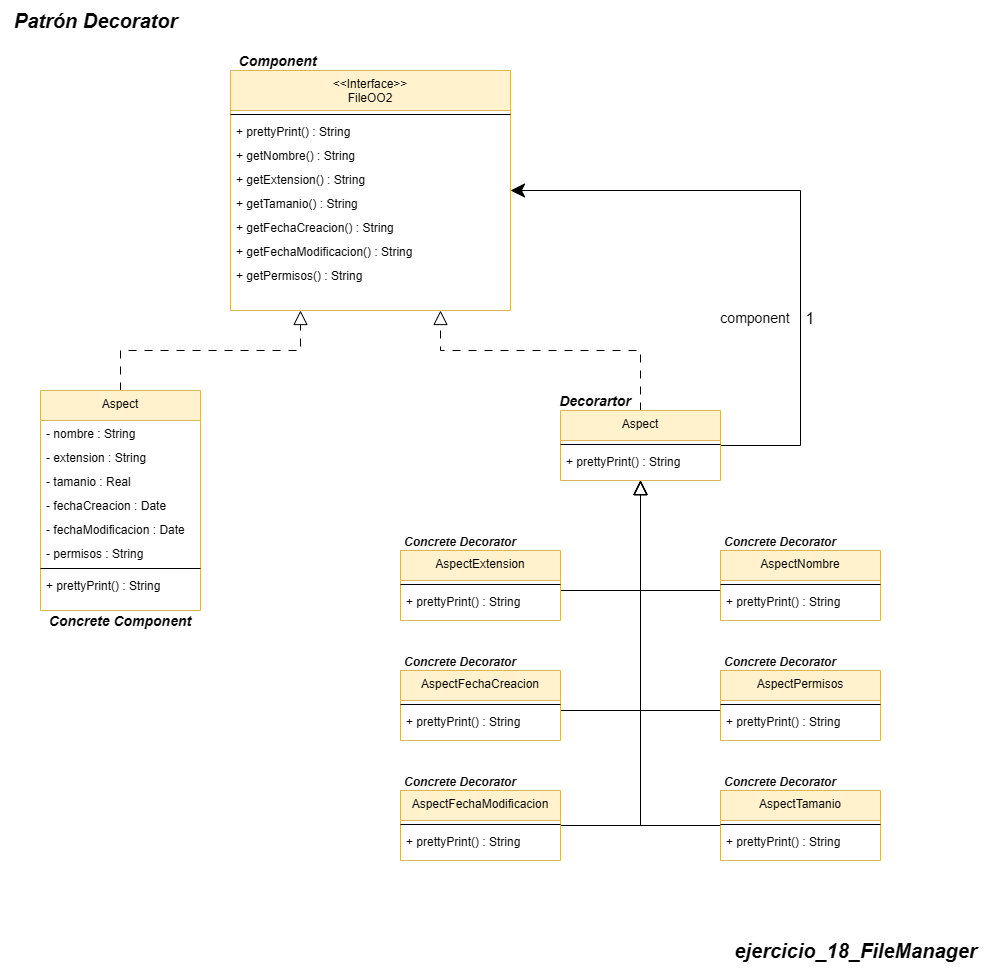

The diagram above was exported from draw.io. Its source (the exported page's mxGraphModel, read from the mxfile embedded in the PNG):
<mxGraphModel dx="315" dy="-477" grid="1" gridSize="10" guides="1" tooltips="1" connect="1" arrows="1" fold="1" page="1" pageScale="1" pageWidth="850" pageHeight="1100" math="0" shadow="0">
  <root>
    <mxCell id="0" />
    <mxCell id="1" parent="0" />
    <mxCell id="nUhyc5mc1DufUNtcbDXV-2520" value="&lt;span style=&quot;font-size: 20px;&quot;&gt;&lt;b&gt;&lt;i&gt;ejercicio_18_FileManager&lt;/i&gt;&lt;/b&gt;&lt;/span&gt;" style="text;html=1;align=center;verticalAlign=middle;resizable=0;points=[];autosize=1;strokeColor=none;fillColor=none;" vertex="1" parent="1">
      <mxGeometry x="1740" y="2240" width="270" height="40" as="geometry" />
    </mxCell>
    <mxCell id="nUhyc5mc1DufUNtcbDXV-2521" value="&lt;b style=&quot;&quot;&gt;&lt;i&gt;&lt;font style=&quot;font-size: 20px;&quot;&gt;Patrón Decorator&lt;/font&gt;&lt;/i&gt;&lt;/b&gt;" style="text;html=1;align=center;verticalAlign=middle;resizable=0;points=[];autosize=1;strokeColor=none;fillColor=none;" vertex="1" parent="1">
      <mxGeometry x="1020" y="1310" width="190" height="40" as="geometry" />
    </mxCell>
    <mxCell id="nUhyc5mc1DufUNtcbDXV-2522" style="edgeStyle=orthogonalEdgeStyle;rounded=0;orthogonalLoop=1;jettySize=auto;html=1;entryX=0.75;entryY=1;entryDx=0;entryDy=0;endSize=12;startSize=12;dashed=1;dashPattern=8 8;endArrow=block;endFill=0;" edge="1" parent="1" source="nUhyc5mc1DufUNtcbDXV-2524" target="nUhyc5mc1DufUNtcbDXV-2558">
      <mxGeometry relative="1" as="geometry">
        <Array as="points">
          <mxPoint x="1660" y="1660" />
          <mxPoint x="1460" y="1660" />
        </Array>
      </mxGeometry>
    </mxCell>
    <mxCell id="nUhyc5mc1DufUNtcbDXV-2523" style="edgeStyle=orthogonalEdgeStyle;rounded=0;orthogonalLoop=1;jettySize=auto;html=1;endSize=12;startSize=12;" edge="1" parent="1" source="nUhyc5mc1DufUNtcbDXV-2524" target="nUhyc5mc1DufUNtcbDXV-2558">
      <mxGeometry relative="1" as="geometry">
        <Array as="points">
          <mxPoint x="1820" y="1755" />
          <mxPoint x="1820" y="1500" />
        </Array>
      </mxGeometry>
    </mxCell>
    <mxCell id="nUhyc5mc1DufUNtcbDXV-2524" value="Aspect" style="swimlane;fontStyle=0;align=center;verticalAlign=top;childLayout=stackLayout;horizontal=1;startSize=30;horizontalStack=0;resizeParent=1;resizeLast=0;collapsible=1;marginBottom=0;rounded=0;shadow=0;strokeWidth=1;fillColor=#fff2cc;strokeColor=#d6b656;" vertex="1" parent="1">
      <mxGeometry x="1580" y="1720" width="160" height="70" as="geometry">
        <mxRectangle x="110" y="-20" width="160" height="26" as="alternateBounds" />
      </mxGeometry>
    </mxCell>
    <mxCell id="nUhyc5mc1DufUNtcbDXV-2525" value="" style="line;html=1;strokeWidth=1;align=left;verticalAlign=middle;spacingTop=-1;spacingLeft=3;spacingRight=3;rotatable=0;labelPosition=right;points=[];portConstraint=eastwest;" vertex="1" parent="nUhyc5mc1DufUNtcbDXV-2524">
      <mxGeometry y="30" width="160" height="8" as="geometry" />
    </mxCell>
    <mxCell id="nUhyc5mc1DufUNtcbDXV-2526" value="+ prettyPrint() : String" style="text;align=left;verticalAlign=top;spacingLeft=4;spacingRight=4;overflow=hidden;rotatable=0;points=[[0,0.5],[1,0.5]];portConstraint=eastwest;rounded=0;shadow=0;html=0;" vertex="1" parent="nUhyc5mc1DufUNtcbDXV-2524">
      <mxGeometry y="38" width="160" height="24" as="geometry" />
    </mxCell>
    <mxCell id="nUhyc5mc1DufUNtcbDXV-2527" value="&lt;font size=&quot;1&quot; style=&quot;&quot;&gt;&lt;b style=&quot;&quot;&gt;&lt;i style=&quot;font-size: 14px;&quot;&gt;Decorartor&lt;/i&gt;&lt;/b&gt;&lt;/font&gt;" style="text;html=1;align=center;verticalAlign=middle;whiteSpace=wrap;rounded=0;fontSize=16;" vertex="1" parent="1">
      <mxGeometry x="1580" y="1700" width="70" height="20" as="geometry" />
    </mxCell>
    <mxCell id="nUhyc5mc1DufUNtcbDXV-2528" style="edgeStyle=orthogonalEdgeStyle;rounded=0;orthogonalLoop=1;jettySize=auto;html=1;endSize=12;startSize=12;endArrow=block;endFill=0;" edge="1" parent="1" source="nUhyc5mc1DufUNtcbDXV-2529" target="nUhyc5mc1DufUNtcbDXV-2524">
      <mxGeometry relative="1" as="geometry">
        <Array as="points">
          <mxPoint x="1660" y="1900" />
        </Array>
      </mxGeometry>
    </mxCell>
    <mxCell id="nUhyc5mc1DufUNtcbDXV-2529" value="AspectExtension" style="swimlane;fontStyle=0;align=center;verticalAlign=top;childLayout=stackLayout;horizontal=1;startSize=30;horizontalStack=0;resizeParent=1;resizeLast=0;collapsible=1;marginBottom=0;rounded=0;shadow=0;strokeWidth=1;fillColor=#fff2cc;strokeColor=#d6b656;" vertex="1" parent="1">
      <mxGeometry x="1420" y="1860" width="160" height="70" as="geometry">
        <mxRectangle x="110" y="-20" width="160" height="26" as="alternateBounds" />
      </mxGeometry>
    </mxCell>
    <mxCell id="nUhyc5mc1DufUNtcbDXV-2530" value="" style="line;html=1;strokeWidth=1;align=left;verticalAlign=middle;spacingTop=-1;spacingLeft=3;spacingRight=3;rotatable=0;labelPosition=right;points=[];portConstraint=eastwest;" vertex="1" parent="nUhyc5mc1DufUNtcbDXV-2529">
      <mxGeometry y="30" width="160" height="8" as="geometry" />
    </mxCell>
    <mxCell id="nUhyc5mc1DufUNtcbDXV-2531" value="+ prettyPrint() : String" style="text;align=left;verticalAlign=top;spacingLeft=4;spacingRight=4;overflow=hidden;rotatable=0;points=[[0,0.5],[1,0.5]];portConstraint=eastwest;rounded=0;shadow=0;html=0;" vertex="1" parent="nUhyc5mc1DufUNtcbDXV-2529">
      <mxGeometry y="38" width="160" height="24" as="geometry" />
    </mxCell>
    <mxCell id="nUhyc5mc1DufUNtcbDXV-2532" value="&lt;font size=&quot;1&quot; style=&quot;&quot;&gt;&lt;b style=&quot;&quot;&gt;&lt;i style=&quot;font-size: 12px;&quot;&gt;Concrete Decorator&lt;/i&gt;&lt;/b&gt;&lt;/font&gt;" style="text;html=1;align=center;verticalAlign=middle;whiteSpace=wrap;rounded=0;fontSize=16;" vertex="1" parent="1">
      <mxGeometry x="1420" y="1840" width="120" height="20" as="geometry" />
    </mxCell>
    <mxCell id="nUhyc5mc1DufUNtcbDXV-2533" style="edgeStyle=orthogonalEdgeStyle;rounded=0;orthogonalLoop=1;jettySize=auto;html=1;endSize=12;startSize=12;endArrow=block;endFill=0;" edge="1" parent="1" source="nUhyc5mc1DufUNtcbDXV-2534" target="nUhyc5mc1DufUNtcbDXV-2524">
      <mxGeometry relative="1" as="geometry">
        <Array as="points">
          <mxPoint x="1660" y="2020" />
        </Array>
      </mxGeometry>
    </mxCell>
    <mxCell id="nUhyc5mc1DufUNtcbDXV-2534" value="AspectFechaCreacion" style="swimlane;fontStyle=0;align=center;verticalAlign=top;childLayout=stackLayout;horizontal=1;startSize=30;horizontalStack=0;resizeParent=1;resizeLast=0;collapsible=1;marginBottom=0;rounded=0;shadow=0;strokeWidth=1;fillColor=#fff2cc;strokeColor=#d6b656;" vertex="1" parent="1">
      <mxGeometry x="1420" y="1980" width="160" height="70" as="geometry">
        <mxRectangle x="110" y="-20" width="160" height="26" as="alternateBounds" />
      </mxGeometry>
    </mxCell>
    <mxCell id="nUhyc5mc1DufUNtcbDXV-2535" value="" style="line;html=1;strokeWidth=1;align=left;verticalAlign=middle;spacingTop=-1;spacingLeft=3;spacingRight=3;rotatable=0;labelPosition=right;points=[];portConstraint=eastwest;" vertex="1" parent="nUhyc5mc1DufUNtcbDXV-2534">
      <mxGeometry y="30" width="160" height="8" as="geometry" />
    </mxCell>
    <mxCell id="nUhyc5mc1DufUNtcbDXV-2536" value="+ prettyPrint() : String" style="text;align=left;verticalAlign=top;spacingLeft=4;spacingRight=4;overflow=hidden;rotatable=0;points=[[0,0.5],[1,0.5]];portConstraint=eastwest;rounded=0;shadow=0;html=0;" vertex="1" parent="nUhyc5mc1DufUNtcbDXV-2534">
      <mxGeometry y="38" width="160" height="24" as="geometry" />
    </mxCell>
    <mxCell id="nUhyc5mc1DufUNtcbDXV-2537" value="&lt;font size=&quot;1&quot; style=&quot;&quot;&gt;&lt;b style=&quot;&quot;&gt;&lt;i style=&quot;font-size: 12px;&quot;&gt;Concrete Decorator&lt;/i&gt;&lt;/b&gt;&lt;/font&gt;" style="text;html=1;align=center;verticalAlign=middle;whiteSpace=wrap;rounded=0;fontSize=16;" vertex="1" parent="1">
      <mxGeometry x="1420" y="1960" width="120" height="20" as="geometry" />
    </mxCell>
    <mxCell id="nUhyc5mc1DufUNtcbDXV-2538" style="edgeStyle=orthogonalEdgeStyle;rounded=0;orthogonalLoop=1;jettySize=auto;html=1;endSize=12;startSize=12;endArrow=block;endFill=0;" edge="1" parent="1" source="nUhyc5mc1DufUNtcbDXV-2539" target="nUhyc5mc1DufUNtcbDXV-2524">
      <mxGeometry relative="1" as="geometry">
        <Array as="points">
          <mxPoint x="1660" y="2135" />
        </Array>
      </mxGeometry>
    </mxCell>
    <mxCell id="nUhyc5mc1DufUNtcbDXV-2539" value="AspectFechaModificacion" style="swimlane;fontStyle=0;align=center;verticalAlign=top;childLayout=stackLayout;horizontal=1;startSize=30;horizontalStack=0;resizeParent=1;resizeLast=0;collapsible=1;marginBottom=0;rounded=0;shadow=0;strokeWidth=1;fillColor=#fff2cc;strokeColor=#d6b656;" vertex="1" parent="1">
      <mxGeometry x="1420" y="2100" width="160" height="70" as="geometry">
        <mxRectangle x="110" y="-20" width="160" height="26" as="alternateBounds" />
      </mxGeometry>
    </mxCell>
    <mxCell id="nUhyc5mc1DufUNtcbDXV-2540" value="" style="line;html=1;strokeWidth=1;align=left;verticalAlign=middle;spacingTop=-1;spacingLeft=3;spacingRight=3;rotatable=0;labelPosition=right;points=[];portConstraint=eastwest;" vertex="1" parent="nUhyc5mc1DufUNtcbDXV-2539">
      <mxGeometry y="30" width="160" height="8" as="geometry" />
    </mxCell>
    <mxCell id="nUhyc5mc1DufUNtcbDXV-2541" value="+ prettyPrint() : String" style="text;align=left;verticalAlign=top;spacingLeft=4;spacingRight=4;overflow=hidden;rotatable=0;points=[[0,0.5],[1,0.5]];portConstraint=eastwest;rounded=0;shadow=0;html=0;" vertex="1" parent="nUhyc5mc1DufUNtcbDXV-2539">
      <mxGeometry y="38" width="160" height="24" as="geometry" />
    </mxCell>
    <mxCell id="nUhyc5mc1DufUNtcbDXV-2542" value="&lt;font size=&quot;1&quot; style=&quot;&quot;&gt;&lt;b style=&quot;&quot;&gt;&lt;i style=&quot;font-size: 12px;&quot;&gt;Concrete Decorator&lt;/i&gt;&lt;/b&gt;&lt;/font&gt;" style="text;html=1;align=center;verticalAlign=middle;whiteSpace=wrap;rounded=0;fontSize=16;" vertex="1" parent="1">
      <mxGeometry x="1420" y="2080" width="120" height="20" as="geometry" />
    </mxCell>
    <mxCell id="nUhyc5mc1DufUNtcbDXV-2543" style="edgeStyle=orthogonalEdgeStyle;rounded=0;orthogonalLoop=1;jettySize=auto;html=1;endSize=12;startSize=12;endArrow=block;endFill=0;" edge="1" parent="1" source="nUhyc5mc1DufUNtcbDXV-2544" target="nUhyc5mc1DufUNtcbDXV-2524">
      <mxGeometry relative="1" as="geometry">
        <Array as="points">
          <mxPoint x="1660" y="1900" />
        </Array>
      </mxGeometry>
    </mxCell>
    <mxCell id="nUhyc5mc1DufUNtcbDXV-2544" value="AspectNombre" style="swimlane;fontStyle=0;align=center;verticalAlign=top;childLayout=stackLayout;horizontal=1;startSize=30;horizontalStack=0;resizeParent=1;resizeLast=0;collapsible=1;marginBottom=0;rounded=0;shadow=0;strokeWidth=1;fillColor=#fff2cc;strokeColor=#d6b656;" vertex="1" parent="1">
      <mxGeometry x="1740" y="1860" width="160" height="70" as="geometry">
        <mxRectangle x="110" y="-20" width="160" height="26" as="alternateBounds" />
      </mxGeometry>
    </mxCell>
    <mxCell id="nUhyc5mc1DufUNtcbDXV-2545" value="" style="line;html=1;strokeWidth=1;align=left;verticalAlign=middle;spacingTop=-1;spacingLeft=3;spacingRight=3;rotatable=0;labelPosition=right;points=[];portConstraint=eastwest;" vertex="1" parent="nUhyc5mc1DufUNtcbDXV-2544">
      <mxGeometry y="30" width="160" height="8" as="geometry" />
    </mxCell>
    <mxCell id="nUhyc5mc1DufUNtcbDXV-2546" value="+ prettyPrint() : String" style="text;align=left;verticalAlign=top;spacingLeft=4;spacingRight=4;overflow=hidden;rotatable=0;points=[[0,0.5],[1,0.5]];portConstraint=eastwest;rounded=0;shadow=0;html=0;" vertex="1" parent="nUhyc5mc1DufUNtcbDXV-2544">
      <mxGeometry y="38" width="160" height="24" as="geometry" />
    </mxCell>
    <mxCell id="nUhyc5mc1DufUNtcbDXV-2547" value="&lt;font size=&quot;1&quot; style=&quot;&quot;&gt;&lt;b style=&quot;&quot;&gt;&lt;i style=&quot;font-size: 12px;&quot;&gt;Concrete Decorator&lt;/i&gt;&lt;/b&gt;&lt;/font&gt;" style="text;html=1;align=center;verticalAlign=middle;whiteSpace=wrap;rounded=0;fontSize=16;" vertex="1" parent="1">
      <mxGeometry x="1740" y="1840" width="120" height="20" as="geometry" />
    </mxCell>
    <mxCell id="nUhyc5mc1DufUNtcbDXV-2548" style="edgeStyle=orthogonalEdgeStyle;rounded=0;orthogonalLoop=1;jettySize=auto;html=1;endSize=12;startSize=12;endArrow=block;endFill=0;" edge="1" parent="1" source="nUhyc5mc1DufUNtcbDXV-2549" target="nUhyc5mc1DufUNtcbDXV-2524">
      <mxGeometry relative="1" as="geometry">
        <Array as="points">
          <mxPoint x="1660" y="2020" />
        </Array>
      </mxGeometry>
    </mxCell>
    <mxCell id="nUhyc5mc1DufUNtcbDXV-2549" value="AspectPermisos" style="swimlane;fontStyle=0;align=center;verticalAlign=top;childLayout=stackLayout;horizontal=1;startSize=30;horizontalStack=0;resizeParent=1;resizeLast=0;collapsible=1;marginBottom=0;rounded=0;shadow=0;strokeWidth=1;fillColor=#fff2cc;strokeColor=#d6b656;" vertex="1" parent="1">
      <mxGeometry x="1740" y="1980" width="160" height="70" as="geometry">
        <mxRectangle x="110" y="-20" width="160" height="26" as="alternateBounds" />
      </mxGeometry>
    </mxCell>
    <mxCell id="nUhyc5mc1DufUNtcbDXV-2550" value="" style="line;html=1;strokeWidth=1;align=left;verticalAlign=middle;spacingTop=-1;spacingLeft=3;spacingRight=3;rotatable=0;labelPosition=right;points=[];portConstraint=eastwest;" vertex="1" parent="nUhyc5mc1DufUNtcbDXV-2549">
      <mxGeometry y="30" width="160" height="8" as="geometry" />
    </mxCell>
    <mxCell id="nUhyc5mc1DufUNtcbDXV-2551" value="+ prettyPrint() : String" style="text;align=left;verticalAlign=top;spacingLeft=4;spacingRight=4;overflow=hidden;rotatable=0;points=[[0,0.5],[1,0.5]];portConstraint=eastwest;rounded=0;shadow=0;html=0;" vertex="1" parent="nUhyc5mc1DufUNtcbDXV-2549">
      <mxGeometry y="38" width="160" height="24" as="geometry" />
    </mxCell>
    <mxCell id="nUhyc5mc1DufUNtcbDXV-2552" value="&lt;font size=&quot;1&quot; style=&quot;&quot;&gt;&lt;b style=&quot;&quot;&gt;&lt;i style=&quot;font-size: 12px;&quot;&gt;Concrete Decorator&lt;/i&gt;&lt;/b&gt;&lt;/font&gt;" style="text;html=1;align=center;verticalAlign=middle;whiteSpace=wrap;rounded=0;fontSize=16;" vertex="1" parent="1">
      <mxGeometry x="1740" y="1960" width="120" height="20" as="geometry" />
    </mxCell>
    <mxCell id="nUhyc5mc1DufUNtcbDXV-2553" style="edgeStyle=orthogonalEdgeStyle;rounded=0;orthogonalLoop=1;jettySize=auto;html=1;endSize=12;startSize=12;endArrow=block;endFill=0;" edge="1" parent="1" source="nUhyc5mc1DufUNtcbDXV-2554" target="nUhyc5mc1DufUNtcbDXV-2524">
      <mxGeometry relative="1" as="geometry">
        <Array as="points">
          <mxPoint x="1660" y="2135" />
        </Array>
      </mxGeometry>
    </mxCell>
    <mxCell id="nUhyc5mc1DufUNtcbDXV-2554" value="AspectTamanio" style="swimlane;fontStyle=0;align=center;verticalAlign=top;childLayout=stackLayout;horizontal=1;startSize=30;horizontalStack=0;resizeParent=1;resizeLast=0;collapsible=1;marginBottom=0;rounded=0;shadow=0;strokeWidth=1;fillColor=#fff2cc;strokeColor=#d6b656;" vertex="1" parent="1">
      <mxGeometry x="1740" y="2100" width="160" height="70" as="geometry">
        <mxRectangle x="110" y="-20" width="160" height="26" as="alternateBounds" />
      </mxGeometry>
    </mxCell>
    <mxCell id="nUhyc5mc1DufUNtcbDXV-2555" value="" style="line;html=1;strokeWidth=1;align=left;verticalAlign=middle;spacingTop=-1;spacingLeft=3;spacingRight=3;rotatable=0;labelPosition=right;points=[];portConstraint=eastwest;" vertex="1" parent="nUhyc5mc1DufUNtcbDXV-2554">
      <mxGeometry y="30" width="160" height="8" as="geometry" />
    </mxCell>
    <mxCell id="nUhyc5mc1DufUNtcbDXV-2556" value="+ prettyPrint() : String" style="text;align=left;verticalAlign=top;spacingLeft=4;spacingRight=4;overflow=hidden;rotatable=0;points=[[0,0.5],[1,0.5]];portConstraint=eastwest;rounded=0;shadow=0;html=0;" vertex="1" parent="nUhyc5mc1DufUNtcbDXV-2554">
      <mxGeometry y="38" width="160" height="24" as="geometry" />
    </mxCell>
    <mxCell id="nUhyc5mc1DufUNtcbDXV-2557" value="&lt;font size=&quot;1&quot; style=&quot;&quot;&gt;&lt;b style=&quot;&quot;&gt;&lt;i style=&quot;font-size: 12px;&quot;&gt;Concrete Decorator&lt;/i&gt;&lt;/b&gt;&lt;/font&gt;" style="text;html=1;align=center;verticalAlign=middle;whiteSpace=wrap;rounded=0;fontSize=16;" vertex="1" parent="1">
      <mxGeometry x="1740" y="2080" width="120" height="20" as="geometry" />
    </mxCell>
    <mxCell id="nUhyc5mc1DufUNtcbDXV-2558" value="&lt;&lt;Interface&gt;&gt;&#10;FileOO2" style="swimlane;fontStyle=0;align=center;verticalAlign=top;childLayout=stackLayout;horizontal=1;startSize=40;horizontalStack=0;resizeParent=1;resizeLast=0;collapsible=1;marginBottom=0;rounded=0;shadow=0;strokeWidth=1;fillColor=#fff2cc;strokeColor=#d6b656;" vertex="1" parent="1">
      <mxGeometry x="1250" y="1380" width="280" height="240" as="geometry">
        <mxRectangle x="110" y="-20" width="160" height="26" as="alternateBounds" />
      </mxGeometry>
    </mxCell>
    <mxCell id="nUhyc5mc1DufUNtcbDXV-2559" value="" style="line;html=1;strokeWidth=1;align=left;verticalAlign=middle;spacingTop=-1;spacingLeft=3;spacingRight=3;rotatable=0;labelPosition=right;points=[];portConstraint=eastwest;" vertex="1" parent="nUhyc5mc1DufUNtcbDXV-2558">
      <mxGeometry y="40" width="280" height="8" as="geometry" />
    </mxCell>
    <mxCell id="nUhyc5mc1DufUNtcbDXV-2560" value="+ prettyPrint() : String" style="text;align=left;verticalAlign=top;spacingLeft=4;spacingRight=4;overflow=hidden;rotatable=0;points=[[0,0.5],[1,0.5]];portConstraint=eastwest;rounded=0;shadow=0;html=0;" vertex="1" parent="nUhyc5mc1DufUNtcbDXV-2558">
      <mxGeometry y="48" width="280" height="24" as="geometry" />
    </mxCell>
    <mxCell id="nUhyc5mc1DufUNtcbDXV-2561" value="+ getNombre() : String" style="text;align=left;verticalAlign=top;spacingLeft=4;spacingRight=4;overflow=hidden;rotatable=0;points=[[0,0.5],[1,0.5]];portConstraint=eastwest;rounded=0;shadow=0;html=0;" vertex="1" parent="nUhyc5mc1DufUNtcbDXV-2558">
      <mxGeometry y="72" width="280" height="24" as="geometry" />
    </mxCell>
    <mxCell id="nUhyc5mc1DufUNtcbDXV-2562" value="+ getExtension() : String" style="text;align=left;verticalAlign=top;spacingLeft=4;spacingRight=4;overflow=hidden;rotatable=0;points=[[0,0.5],[1,0.5]];portConstraint=eastwest;rounded=0;shadow=0;html=0;" vertex="1" parent="nUhyc5mc1DufUNtcbDXV-2558">
      <mxGeometry y="96" width="280" height="24" as="geometry" />
    </mxCell>
    <mxCell id="nUhyc5mc1DufUNtcbDXV-2563" value="+ getTamanio() : String" style="text;align=left;verticalAlign=top;spacingLeft=4;spacingRight=4;overflow=hidden;rotatable=0;points=[[0,0.5],[1,0.5]];portConstraint=eastwest;rounded=0;shadow=0;html=0;" vertex="1" parent="nUhyc5mc1DufUNtcbDXV-2558">
      <mxGeometry y="120" width="280" height="24" as="geometry" />
    </mxCell>
    <mxCell id="nUhyc5mc1DufUNtcbDXV-2564" value="+ getFechaCreacion() : String" style="text;align=left;verticalAlign=top;spacingLeft=4;spacingRight=4;overflow=hidden;rotatable=0;points=[[0,0.5],[1,0.5]];portConstraint=eastwest;rounded=0;shadow=0;html=0;" vertex="1" parent="nUhyc5mc1DufUNtcbDXV-2558">
      <mxGeometry y="144" width="280" height="24" as="geometry" />
    </mxCell>
    <mxCell id="nUhyc5mc1DufUNtcbDXV-2565" value="+ getFechaModificacion() : String&#10;" style="text;align=left;verticalAlign=top;spacingLeft=4;spacingRight=4;overflow=hidden;rotatable=0;points=[[0,0.5],[1,0.5]];portConstraint=eastwest;rounded=0;shadow=0;html=0;" vertex="1" parent="nUhyc5mc1DufUNtcbDXV-2558">
      <mxGeometry y="168" width="280" height="24" as="geometry" />
    </mxCell>
    <mxCell id="nUhyc5mc1DufUNtcbDXV-2566" value="+ getPermisos() : String&#10;" style="text;align=left;verticalAlign=top;spacingLeft=4;spacingRight=4;overflow=hidden;rotatable=0;points=[[0,0.5],[1,0.5]];portConstraint=eastwest;rounded=0;shadow=0;html=0;" vertex="1" parent="nUhyc5mc1DufUNtcbDXV-2558">
      <mxGeometry y="192" width="280" height="24" as="geometry" />
    </mxCell>
    <mxCell id="nUhyc5mc1DufUNtcbDXV-2567" value="&lt;font size=&quot;1&quot; style=&quot;&quot;&gt;&lt;b style=&quot;&quot;&gt;&lt;i style=&quot;font-size: 14px;&quot;&gt;Component&lt;/i&gt;&lt;/b&gt;&lt;/font&gt;" style="text;html=1;align=center;verticalAlign=middle;whiteSpace=wrap;rounded=0;fontSize=16;" vertex="1" parent="1">
      <mxGeometry x="1250" y="1360" width="95" height="20" as="geometry" />
    </mxCell>
    <mxCell id="nUhyc5mc1DufUNtcbDXV-2568" style="edgeStyle=orthogonalEdgeStyle;rounded=0;orthogonalLoop=1;jettySize=auto;html=1;entryX=0.25;entryY=1;entryDx=0;entryDy=0;endSize=12;startSize=12;dashed=1;dashPattern=8 8;endArrow=block;endFill=0;" edge="1" parent="1" source="nUhyc5mc1DufUNtcbDXV-2569" target="nUhyc5mc1DufUNtcbDXV-2558">
      <mxGeometry relative="1" as="geometry">
        <Array as="points">
          <mxPoint x="1140" y="1660" />
          <mxPoint x="1320" y="1660" />
        </Array>
      </mxGeometry>
    </mxCell>
    <mxCell id="nUhyc5mc1DufUNtcbDXV-2569" value="Aspect" style="swimlane;fontStyle=0;align=center;verticalAlign=top;childLayout=stackLayout;horizontal=1;startSize=30;horizontalStack=0;resizeParent=1;resizeLast=0;collapsible=1;marginBottom=0;rounded=0;shadow=0;strokeWidth=1;fillColor=#fff2cc;strokeColor=#d6b656;" vertex="1" parent="1">
      <mxGeometry x="1060" y="1700" width="160" height="220" as="geometry">
        <mxRectangle x="110" y="-20" width="160" height="26" as="alternateBounds" />
      </mxGeometry>
    </mxCell>
    <mxCell id="nUhyc5mc1DufUNtcbDXV-2570" value="- nombre : String&#10;" style="text;align=left;verticalAlign=top;spacingLeft=4;spacingRight=4;overflow=hidden;rotatable=0;points=[[0,0.5],[1,0.5]];portConstraint=eastwest;rounded=0;shadow=0;html=0;" vertex="1" parent="nUhyc5mc1DufUNtcbDXV-2569">
      <mxGeometry y="30" width="160" height="24" as="geometry" />
    </mxCell>
    <mxCell id="nUhyc5mc1DufUNtcbDXV-2571" value="- extension : String&#10;" style="text;align=left;verticalAlign=top;spacingLeft=4;spacingRight=4;overflow=hidden;rotatable=0;points=[[0,0.5],[1,0.5]];portConstraint=eastwest;rounded=0;shadow=0;html=0;" vertex="1" parent="nUhyc5mc1DufUNtcbDXV-2569">
      <mxGeometry y="54" width="160" height="24" as="geometry" />
    </mxCell>
    <mxCell id="nUhyc5mc1DufUNtcbDXV-2572" value="- tamanio : Real&#10;" style="text;align=left;verticalAlign=top;spacingLeft=4;spacingRight=4;overflow=hidden;rotatable=0;points=[[0,0.5],[1,0.5]];portConstraint=eastwest;rounded=0;shadow=0;html=0;" vertex="1" parent="nUhyc5mc1DufUNtcbDXV-2569">
      <mxGeometry y="78" width="160" height="24" as="geometry" />
    </mxCell>
    <mxCell id="nUhyc5mc1DufUNtcbDXV-2573" value="- fechaCreacion : Date&#10;" style="text;align=left;verticalAlign=top;spacingLeft=4;spacingRight=4;overflow=hidden;rotatable=0;points=[[0,0.5],[1,0.5]];portConstraint=eastwest;rounded=0;shadow=0;html=0;" vertex="1" parent="nUhyc5mc1DufUNtcbDXV-2569">
      <mxGeometry y="102" width="160" height="24" as="geometry" />
    </mxCell>
    <mxCell id="nUhyc5mc1DufUNtcbDXV-2574" value="- fechaModificacion : Date" style="text;align=left;verticalAlign=top;spacingLeft=4;spacingRight=4;overflow=hidden;rotatable=0;points=[[0,0.5],[1,0.5]];portConstraint=eastwest;rounded=0;shadow=0;html=0;" vertex="1" parent="nUhyc5mc1DufUNtcbDXV-2569">
      <mxGeometry y="126" width="160" height="24" as="geometry" />
    </mxCell>
    <mxCell id="nUhyc5mc1DufUNtcbDXV-2575" value="- permisos : String" style="text;align=left;verticalAlign=top;spacingLeft=4;spacingRight=4;overflow=hidden;rotatable=0;points=[[0,0.5],[1,0.5]];portConstraint=eastwest;rounded=0;shadow=0;html=0;" vertex="1" parent="nUhyc5mc1DufUNtcbDXV-2569">
      <mxGeometry y="150" width="160" height="24" as="geometry" />
    </mxCell>
    <mxCell id="nUhyc5mc1DufUNtcbDXV-2576" value="" style="line;html=1;strokeWidth=1;align=left;verticalAlign=middle;spacingTop=-1;spacingLeft=3;spacingRight=3;rotatable=0;labelPosition=right;points=[];portConstraint=eastwest;" vertex="1" parent="nUhyc5mc1DufUNtcbDXV-2569">
      <mxGeometry y="174" width="160" height="8" as="geometry" />
    </mxCell>
    <mxCell id="nUhyc5mc1DufUNtcbDXV-2577" value="+ prettyPrint() : String" style="text;align=left;verticalAlign=top;spacingLeft=4;spacingRight=4;overflow=hidden;rotatable=0;points=[[0,0.5],[1,0.5]];portConstraint=eastwest;rounded=0;shadow=0;html=0;" vertex="1" parent="nUhyc5mc1DufUNtcbDXV-2569">
      <mxGeometry y="182" width="160" height="24" as="geometry" />
    </mxCell>
    <mxCell id="nUhyc5mc1DufUNtcbDXV-2578" value="&lt;font size=&quot;1&quot; style=&quot;&quot;&gt;&lt;b style=&quot;&quot;&gt;&lt;i style=&quot;font-size: 14px;&quot;&gt;Concrete Component&lt;/i&gt;&lt;/b&gt;&lt;/font&gt;" style="text;html=1;align=center;verticalAlign=middle;whiteSpace=wrap;rounded=0;fontSize=16;" vertex="1" parent="1">
      <mxGeometry x="1060" y="1920" width="160" height="20" as="geometry" />
    </mxCell>
    <mxCell id="nUhyc5mc1DufUNtcbDXV-2579" value="component" style="text;html=1;align=center;verticalAlign=middle;whiteSpace=wrap;rounded=0;fontSize=14;" vertex="1" parent="1">
      <mxGeometry x="1730" y="1620" width="90" height="15" as="geometry" />
    </mxCell>
    <mxCell id="nUhyc5mc1DufUNtcbDXV-2580" value="1" style="text;html=1;align=center;verticalAlign=middle;whiteSpace=wrap;rounded=0;fontSize=16;" vertex="1" parent="1">
      <mxGeometry x="1820" y="1620" width="20" height="15" as="geometry" />
    </mxCell>
  </root>
</mxGraphModel>